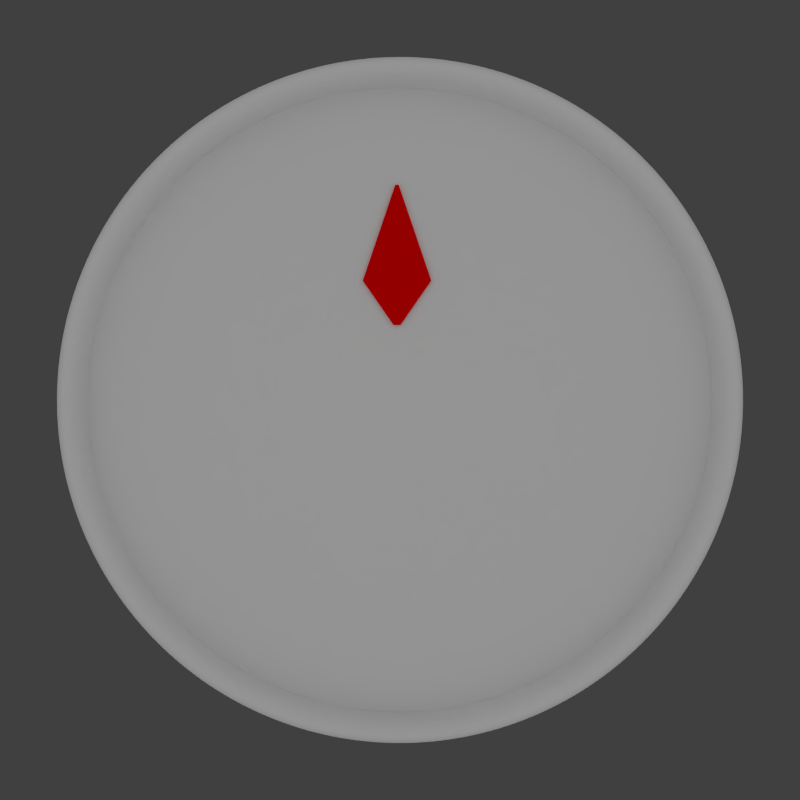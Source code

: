 # Source: lun_compas.blend  (saved by Blender 2.65.6; exported with 4.5.12 LTS)
import bpy
from mathutils import Matrix  # noqa: F401  (used for matrix-valued properties, if any)

bpy.ops.wm.read_factory_settings(use_empty=True)
scene = bpy.context.scene
scene.name = 'Scene'

# ---- collections
col_collection_1 = bpy.data.collections.new('Collection 1'); scene.collection.children.link(col_collection_1)

# ---- materials (node trees are filled in below, after node groups)
mat_material = bpy.data.materials.new('Material')
mat_material.alpha_threshold = 0.0
mat_material.use_transparent_shadow = False
mat_material.roughness = 0.5
mat_material.line_color = (0.0, 0.0, 0.0, 1.0)
mat_flat_red = bpy.data.materials.new('flat_red')
mat_flat_red.alpha_threshold = 0.0
mat_flat_red.use_transparent_shadow = False
mat_flat_red.diffuse_color = (0.8, 0.0, 0.0, 1.0)
mat_flat_red.roughness = 0.5
mat_flat_red.line_color = (0.0, 0.0, 0.0, 1.0)
mat_flat_compas = bpy.data.materials.new('flat_compas')
mat_flat_compas.alpha_threshold = 0.0
mat_flat_compas.use_transparent_shadow = False
mat_flat_compas.roughness = 0.5
mat_flat_compas.line_color = (0.0, 0.0, 0.0, 1.0)
mat_corp_compas = bpy.data.materials.new('corp_compas')
mat_corp_compas.alpha_threshold = 0.0
mat_corp_compas.use_transparent_shadow = False
mat_corp_compas.roughness = 0.5
mat_corp_compas.line_color = (0.0, 0.0, 0.0, 1.0)

# ---- material node trees

# ---- world
world_world = bpy.data.worlds.new('World'); scene.world = world_world
world_world.color = (0.05088, 0.05088, 0.05088)
world_world.use_sun_shadow = False
world_world.sun_shadow_jitter_overblur = 0.0
world_world.cycles.sampling_method = 'MANUAL'
world_world.cycles.sample_map_resolution = 256

# ---- cameras
cam_camera = bpy.data.cameras.new('Camera')
cam_camera.clip_end = 2000.0
cam_camera.lens = 35.0
cam_camera.sensor_width = 32.0
cam_camera.sensor_height = 18.0
cam_camera.ortho_scale = 7.314
cam_camera.dof.focus_distance = 0.0
cam_camera.dof.aperture_fstop = 128.0

# ---- lights
light_lamp = bpy.data.lights.new('Lamp', 'SUN')
light_lamp.transmission_factor = 0.0
light_lamp.cutoff_distance = 30.0
light_lamp.angle = 3.14
light_lamp.energy = 1.0
light_lamp.shadow_buffer_clip_start = 1.001
light_lamp.shadow_soft_size = 1000.0
light_lamp.shadow_cascade_max_distance = 1000.0
light_lamp.cycles.use_multiple_importance_sampling = False

# ---- meshes
me_circle_001 = bpy.data.meshes.new('Circle.001')
me_circle_001.from_pydata([(0.0, 100.0, -10.0), (-19.51, 98.08, -10.0), (-38.27, 92.39, -10.0), (-55.56, 83.15, -10.0), (-70.71, 70.71, -10.0), (-83.15, 55.56, -10.0), (-92.39, 38.27, -10.0), (-98.08, 19.51, -10.0), (-100.0, 7.55e-06, -10.0), (-98.08, -19.51, -10.0), (-92.39, -38.27, -10.0), (-83.15, -55.56, -10.0), (-70.71, -70.71, -10.0), (-55.56, -83.15, -10.0), (-38.27, -92.39, -10.0), (-19.51, -98.08, -10.0), (3.258e-05, -100.0, -10.0), (19.51, -98.08, -10.0), (38.27, -92.39, -10.0), (55.56, -83.15, -10.0), (70.71, -70.71, -10.0), (83.15, -55.56, -10.0), (92.39, -38.27, -10.0), (98.08, -19.51, -10.0), (100.0, 9.656e-05, -10.0), (98.08, 19.51, -10.0), (92.39, 38.27, -10.0), (83.15, 55.56, -10.0), (70.71, 70.71, -10.0), (55.56, 83.15, -10.0), (38.27, 92.39, -10.0), (19.51, 98.08, -10.0), (-9.236e-07, 92.22, 0.0), (-17.99, 90.45, 0.0), (17.99, 90.45, 0.0), (85.2, 35.29, 0.0), (76.68, 51.24, 0.0), (76.68, -51.24, 0.0), (85.2, -35.29, 0.0), (2.913e-05, -92.22, 0.0), (17.99, -90.45, 0.0), (-76.68, -51.24, 0.0), (-65.21, -65.21, 0.0), (-85.2, 35.29, 0.0), (-90.45, 17.99, 0.0), (-35.29, 85.2, 0.0), (65.21, 65.21, 0.0), (90.45, -17.99, 0.0), (35.29, -85.2, 0.0), (-51.24, -76.68, 0.0), (-92.22, 9.179e-06, 0.0), (-51.24, 76.68, 0.0), (51.24, 76.68, 0.0), (92.22, 9.127e-05, 0.0), (51.24, -76.68, 0.0), (-35.29, -85.2, 0.0), (-90.45, -17.99, 0.0), (-65.21, 65.21, 0.0), (35.29, 85.2, 0.0), (90.45, 17.99, 0.0), (65.21, -65.21, 0.0), (-17.99, -90.45, 0.0), (-85.2, -35.29, 0.0), (-76.68, 51.24, 0.0), (-85.2, 35.29, 10.0), (-65.21, -65.21, 10.0), (-76.68, -51.24, 10.0), (17.99, -90.45, 10.0), (-51.24, 76.68, 10.0), (-92.22, 9.179e-06, 10.0), (-51.24, -76.68, 10.0), (35.29, -85.2, 10.0), (85.2, 35.29, 10.0), (17.99, 90.45, 10.0), (-17.99, 90.45, 10.0), (-9.236e-07, 92.22, 10.0), (19.51, 98.08, 10.0), (38.27, 92.39, 10.0), (55.56, 83.15, 10.0), (70.71, 70.71, 10.0), (90.45, 17.99, 10.0), (35.29, 85.2, 10.0), (-65.21, 65.21, 10.0), (-90.45, -17.99, 10.0), (-35.29, -85.2, 10.0), (51.24, -76.68, 10.0), (92.22, 9.127e-05, 10.0), (51.24, 76.68, 10.0), (-19.51, -98.08, 10.0), (-38.27, -92.39, 10.0), (-55.56, -83.15, 10.0), (-70.71, -70.71, 10.0), (98.08, -19.51, 10.0), (92.39, -38.27, 10.0), (83.15, -55.56, 10.0), (70.71, -70.71, 10.0), (-55.56, 83.15, 10.0), (-38.27, 92.39, 10.0), (-19.51, 98.08, 10.0), (0.0, 100.0, 10.0), (90.45, -17.99, 10.0), (65.21, 65.21, 10.0), (-35.29, 85.2, 10.0), (-90.45, 17.99, 10.0), (2.913e-05, -92.22, 10.0), (85.2, -35.29, 10.0), (76.68, -51.24, 10.0), (76.68, 51.24, 10.0), (83.15, 55.56, 10.0), (92.39, 38.27, 10.0), (98.08, 19.51, 10.0), (100.0, 9.656e-05, 10.0), (55.56, -83.15, 10.0), (38.27, -92.39, 10.0), (19.51, -98.08, 10.0), (3.258e-05, -100.0, 10.0), (-76.68, 51.24, 10.0), (-85.2, -35.29, 10.0), (-17.99, -90.45, 10.0), (65.21, -65.21, 10.0), (-83.15, -55.56, 10.0), (-92.39, -38.27, 10.0), (-98.08, -19.51, 10.0), (-100.0, 7.55e-06, 10.0), (-98.08, 19.51, 10.0), (-92.39, 38.27, 10.0), (-83.15, 55.56, 10.0), (-70.71, 70.71, 10.0)], [], [(22, 93, 94, 21), (56, 83, 117, 62), (34, 73, 75, 32), (17, 114, 115, 16), (51, 68, 82, 57), (12, 91, 120, 11), (46, 101, 87, 52), (30, 77, 78, 29), (7, 124, 125, 6), (38, 105, 100, 47), (25, 110, 111, 24), (59, 80, 72, 35), (2, 97, 98, 1), (39, 104, 67, 40), (20, 95, 112, 19), (54, 85, 119, 60), (15, 88, 89, 14), (49, 70, 84, 55), (10, 121, 122, 9), (44, 103, 69, 50), (28, 79, 108, 27), (62, 117, 66, 41), (5, 126, 127, 4), (33, 74, 102, 45), (23, 92, 93, 22), (57, 82, 116, 63), (35, 72, 107, 36), (18, 113, 114, 17), (52, 87, 81, 58), (13, 90, 91, 12), (47, 100, 86, 53), (31, 76, 77, 30), (60, 119, 106, 37), (113, 71, 67, 114), (40, 67, 71, 48), (123, 69, 103, 124), (125, 64, 116, 126), (4, 127, 96, 3), (11, 120, 121, 10), (45, 102, 68, 51), (79, 101, 107, 108), (97, 102, 74, 98), (94, 106, 119, 95), (76, 73, 81, 77), (6, 125, 126, 5), (24, 111, 92, 23), (89, 84, 70, 90), (127, 82, 68, 96), (0, 99, 76, 31), (9, 122, 123, 8), (41, 66, 65, 42), (21, 94, 95, 20), (78, 87, 101, 79), (96, 68, 102, 97), (61, 118, 104, 39), (43, 64, 103, 44), (93, 105, 106, 94), (91, 65, 66, 120), (121, 117, 83, 122), (88, 118, 84, 89), (1, 98, 99, 0), (37, 106, 105, 38), (98, 74, 75, 99), (8, 123, 124, 7), (77, 81, 87, 78), (122, 83, 69, 123), (50, 69, 83, 56), (32, 75, 74, 33), (90, 70, 65, 91), (92, 100, 105, 93), (120, 66, 117, 121), (115, 104, 118, 88), (29, 78, 79, 28), (63, 116, 64, 43), (124, 103, 64, 125), (114, 67, 104, 115), (48, 71, 85, 54), (53, 86, 80, 59), (26, 109, 110, 25), (3, 96, 97, 2), (112, 85, 71, 113), (111, 86, 100, 92), (42, 65, 70, 49), (27, 108, 109, 26), (55, 84, 118, 61), (16, 115, 88, 15), (126, 116, 82, 127), (109, 72, 80, 110), (36, 107, 101, 46), (58, 81, 73, 34), (108, 107, 72, 109), (99, 75, 73, 76), (95, 119, 85, 112), (110, 80, 86, 111), (19, 112, 113, 18), (14, 89, 90, 13)])
_k = {(32, 33): 1.0, (32, 34): 1.0, (35, 36): 1.0, (37, 38): 1.0, (39, 40): 1.0, (41, 42): 1.0, (43, 44): 1.0, (33, 45): 1.0, (36, 46): 1.0, (38, 47): 1.0, (40, 48): 1.0, (42, 49): 1.0, (44, 50): 1.0, (45, 51): 1.0, (46, 52): 1.0, (47, 53): 1.0, (48, 54): 1.0, (49, 55): 1.0, (50, 56): 1.0, (51, 57): 1.0, (52, 58): 1.0, (53, 59): 1.0, (54, 60): 1.0, (55, 61): 1.0, (56, 62): 1.0, (57, 63): 1.0, (34, 58): 1.0, (35, 59): 1.0, (37, 60): 1.0, (39, 61): 1.0, (41, 62): 1.0, (43, 63): 1.0}
me_circle_001.attributes.new('crease_edge', 'FLOAT', 'EDGE').data.foreach_set('value', [_k.get((min(e.vertices), max(e.vertices)), 0.0) for e in me_circle_001.edges])
_uv = me_circle_001.uv_layers.new(name='UVMap')
_uv.uv.foreach_set('vector', [1.007, 0.2899, 1.007, 0.2899, 0.9564, 0.195, 0.9564, 0.195, 0.00352, 0.4012, 0.00352, 0.4012, 0.03233, 0.3063, 0.03233, 0.3063, 0.5988, 0.9965, 0.5988, 0.9965, 0.5, 1.006, 0.5, 1.006, 0.6071, -0.03836, 0.6071, -0.03836, 0.5, -0.0489, 0.5, -0.0489, 0.2188, 0.9209, 0.2188, 0.9209, 0.1421, 0.8579, 0.1421, 0.8579, 0.1119, 0.1119, 0.1119, 0.1119, 0.0436, 0.195, 0.0436, 0.195, 0.8579, 0.8579, 0.8579, 0.8579, 0.7812, 0.9209, 0.7812, 0.9209, 0.7101, 1.007, 0.7101, 1.007, 0.805, 0.9564, 0.805, 0.9564, -0.03836, 0.6071, -0.03836, 0.6071, -0.00712, 0.7101, -0.00712, 0.7101, 0.9677, 0.3063, 0.9677, 0.3063, 0.9965, 0.4012, 0.9965, 0.4012, 1.038, 0.6071, 1.038, 0.6071, 1.049, 0.5, 1.049, 0.5, 0.9965, 0.5988, 0.9965, 0.5988, 0.9677, 0.6937, 0.9677, 0.6937, 0.2899, 1.007, 0.2899, 1.007, 0.3929, 1.038, 0.3929, 1.038, 0.5, -0.006206, 0.5, -0.006206, 0.5988, 0.00352, 0.5988, 0.00352, 0.8881, 0.1119, 0.8881, 0.1119, 0.805, 0.0436, 0.805, 0.0436, 0.7812, 0.0791, 0.7812, 0.0791, 0.8579, 0.1421, 0.8579, 0.1421, 0.3929, -0.03836, 0.3929, -0.03836, 0.2899, -0.00712, 0.2899, -0.00712, 0.2188, 0.0791, 0.2188, 0.0791, 0.3063, 0.03233, 0.3063, 0.03233, -0.00712, 0.2899, -0.00712, 0.2899, -0.03836, 0.3929, -0.03836, 0.3929, 0.00352, 0.5988, 0.00352, 0.5988, -0.006206, 0.5, -0.006206, 0.5, 0.8881, 0.8881, 0.8881, 0.8881, 0.9564, 0.805, 0.9564, 0.805, 0.03233, 0.3063, 0.03233, 0.3063, 0.0791, 0.2188, 0.0791, 0.2188, 0.0436, 0.805, 0.0436, 0.805, 0.1119, 0.8881, 0.1119, 0.8881, 0.4012, 0.9965, 0.4012, 0.9965, 0.3063, 0.9677, 0.3063, 0.9677, 1.038, 0.3929, 1.038, 0.3929, 1.007, 0.2899, 1.007, 0.2899, 0.1421, 0.8579, 0.1421, 0.8579, 0.0791, 0.7812, 0.0791, 0.7812, 0.9677, 0.6937, 0.9677, 0.6937, 0.9209, 0.7812, 0.9209, 0.7812, 0.7101, -0.00712, 0.7101, -0.00712, 0.6071, -0.03836, 0.6071, -0.03836, 0.7812, 0.9209, 0.7812, 0.9209, 0.6937, 0.9677, 0.6937, 0.9677, 0.195, 0.0436, 0.195, 0.0436, 0.1119, 0.1119, 0.1119, 0.1119, 0.9965, 0.4012, 0.9965, 0.4012, 1.006, 0.5, 1.006, 0.5, 0.6071, 1.038, 0.6071, 1.038, 0.7101, 1.007, 0.7101, 1.007, 0.8579, 0.1421, 0.8579, 0.1421, 0.9209, 0.2188, 0.9209, 0.2188, 0.7101, -0.00712, 0.6937, 0.03233, 0.5988, 0.00352, 0.6071, -0.03836, 0.5988, 0.00352, 0.5988, 0.00352, 0.6937, 0.03233, 0.6937, 0.03233, -0.0489, 0.5, -0.006206, 0.5, 0.00352, 0.5988, -0.03836, 0.6071, -0.00712, 0.7101, 0.03233, 0.6937, 0.0791, 0.7812, 0.0436, 0.805, 0.1119, 0.8881, 0.1119, 0.8881, 0.195, 0.9564, 0.195, 0.9564, 0.0436, 0.195, 0.0436, 0.195, -0.00712, 0.2899, -0.00712, 0.2899, 0.3063, 0.9677, 0.3063, 0.9677, 0.2188, 0.9209, 0.2188, 0.9209, 0.8881, 0.8881, 0.8579, 0.8579, 0.9209, 0.7812, 0.9564, 0.805, 0.2899, 1.007, 0.3063, 0.9677, 0.4012, 0.9965, 0.3929, 1.038, 0.9564, 0.195, 0.9209, 0.2188, 0.8579, 0.1421, 0.8881, 0.1119, 0.6071, 1.038, 0.5988, 0.9965, 0.6937, 0.9677, 0.7101, 1.007, -0.00712, 0.7101, -0.00712, 0.7101, 0.0436, 0.805, 0.0436, 0.805, 1.049, 0.5, 1.049, 0.5, 1.038, 0.3929, 1.038, 0.3929, 0.2899, -0.00712, 0.3063, 0.03233, 0.2188, 0.0791, 0.195, 0.0436, 0.1119, 0.8881, 0.1421, 0.8579, 0.2188, 0.9209, 0.195, 0.9564, 0.5, 1.049, 0.5, 1.049, 0.6071, 1.038, 0.6071, 1.038, -0.03836, 0.3929, -0.03836, 0.3929, -0.0489, 0.5, -0.0489, 0.5, 0.0791, 0.2188, 0.0791, 0.2188, 0.1421, 0.1421, 0.1421, 0.1421, 0.9564, 0.195, 0.9564, 0.195, 0.8881, 0.1119, 0.8881, 0.1119, 0.805, 0.9564, 0.7812, 0.9209, 0.8579, 0.8579, 0.8881, 0.8881, 0.195, 0.9564, 0.2188, 0.9209, 0.3063, 0.9677, 0.2899, 1.007, 0.4012, 0.00352, 0.4012, 0.00352, 0.5, -0.006206, 0.5, -0.006206, 0.03233, 0.6937, 0.03233, 0.6937, 0.00352, 0.5988, 0.00352, 0.5988, 1.007, 0.2899, 0.9677, 0.3063, 0.9209, 0.2188, 0.9564, 0.195, 0.1119, 0.1119, 0.1421, 0.1421, 0.0791, 0.2188, 0.0436, 0.195, -0.00712, 0.2899, 0.03233, 0.3063, 0.00352, 0.4012, -0.03836, 0.3929, 0.3929, -0.03836, 0.4012, 0.00352, 0.3063, 0.03233, 0.2899, -0.00712, 0.3929, 1.038, 0.3929, 1.038, 0.5, 1.049, 0.5, 1.049, 0.9209, 0.2188, 0.9209, 0.2188, 0.9677, 0.3063, 0.9677, 0.3063, 0.3929, 1.038, 0.4012, 0.9965, 0.5, 1.006, 0.5, 1.049, -0.0489, 0.5, -0.0489, 0.5, -0.03836, 0.6071, -0.03836, 0.6071, 0.7101, 1.007, 0.6937, 0.9677, 0.7812, 0.9209, 0.805, 0.9564, -0.03836, 0.3929, 0.00352, 0.4012, -0.006206, 0.5, -0.0489, 0.5, -0.006206, 0.5, -0.006206, 0.5, 0.00352, 0.4012, 0.00352, 0.4012, 0.5, 1.006, 0.5, 1.006, 0.4012, 0.9965, 0.4012, 0.9965, 0.195, 0.0436, 0.2188, 0.0791, 0.1421, 0.1421, 0.1119, 0.1119, 1.038, 0.3929, 0.9965, 0.4012, 0.9677, 0.3063, 1.007, 0.2899, 0.0436, 0.195, 0.0791, 0.2188, 0.03233, 0.3063, -0.00712, 0.2899, 0.5, -0.0489, 0.5, -0.006206, 0.4012, 0.00352, 0.3929, -0.03836, 0.805, 0.9564, 0.805, 0.9564, 0.8881, 0.8881, 0.8881, 0.8881, 0.0791, 0.7812, 0.0791, 0.7812, 0.03233, 0.6937, 0.03233, 0.6937, -0.03836, 0.6071, 0.00352, 0.5988, 0.03233, 0.6937, -0.00712, 0.7101, 0.6071, -0.03836, 0.5988, 0.00352, 0.5, -0.006206, 0.5, -0.0489, 0.6937, 0.03233, 0.6937, 0.03233, 0.7812, 0.0791, 0.7812, 0.0791, 1.006, 0.5, 1.006, 0.5, 0.9965, 0.5988, 0.9965, 0.5988, 1.007, 0.7101, 1.007, 0.7101, 1.038, 0.6071, 1.038, 0.6071, 0.195, 0.9564, 0.195, 0.9564, 0.2899, 1.007, 0.2899, 1.007, 0.805, 0.0436, 0.7812, 0.0791, 0.6937, 0.03233, 0.7101, -0.00712, 1.049, 0.5, 1.006, 0.5, 0.9965, 0.4012, 1.038, 0.3929, 0.1421, 0.1421, 0.1421, 0.1421, 0.2188, 0.0791, 0.2188, 0.0791, 0.9564, 0.805, 0.9564, 0.805, 1.007, 0.7101, 1.007, 0.7101, 0.3063, 0.03233, 0.3063, 0.03233, 0.4012, 0.00352, 0.4012, 0.00352, 0.5, -0.0489, 0.5, -0.0489, 0.3929, -0.03836, 0.3929, -0.03836, 0.0436, 0.805, 0.0791, 0.7812, 0.1421, 0.8579, 0.1119, 0.8881, 1.007, 0.7101, 0.9677, 0.6937, 0.9965, 0.5988, 1.038, 0.6071, 0.9209, 0.7812, 0.9209, 0.7812, 0.8579, 0.8579, 0.8579, 0.8579, 0.6937, 0.9677, 0.6937, 0.9677, 0.5988, 0.9965, 0.5988, 0.9965, 0.9564, 0.805, 0.9209, 0.7812, 0.9677, 0.6937, 1.007, 0.7101, 0.5, 1.049, 0.5, 1.006, 0.5988, 0.9965, 0.6071, 1.038, 0.8881, 0.1119, 0.8579, 0.1421, 0.7812, 0.0791, 0.805, 0.0436, 1.038, 0.6071, 0.9965, 0.5988, 1.006, 0.5, 1.049, 0.5, 0.805, 0.0436, 0.805, 0.0436, 0.7101, -0.00712, 0.7101, -0.00712, 0.2899, -0.00712, 0.2899, -0.00712, 0.195, 0.0436, 0.195, 0.0436])
me_circle_001.materials.append(mat_material)
me_circle_001.use_remesh_preserve_volume = False
me_circle_001.use_remesh_preserve_attributes = False
me_circle_001.use_mirror_vertex_groups = False
me_circle_001.update()
me_cylinder_001 = bpy.data.meshes.new('Cylinder.001')
me_cylinder_001.from_pydata([(-10.87, 34.94, -1.0), (-1.375, 62.91, -1.0), (-0.3747, 62.91, -1.0), (9.125, 34.94, -1.0), (-10.87, 34.94, 1.0), (-1.375, 62.91, 1.0), (-0.3747, 62.91, 1.0), (9.125, 34.94, 1.0), (-1.875, 21.98, -1.0), (0.1254, 21.98, -1.0), (-1.875, 21.98, 1.0), (0.1254, 21.98, 1.0)], [], [(4, 5, 1, 0), (5, 6, 2, 1), (6, 7, 3, 2), (7, 4, 10, 11), (0, 1, 2, 3), (7, 6, 5, 4), (11, 10, 8, 9), (4, 0, 8, 10), (0, 3, 9, 8), (3, 7, 11, 9)])
me_cylinder_001.materials.append(mat_flat_red)
me_cylinder_001.use_remesh_preserve_volume = False
me_cylinder_001.use_remesh_preserve_attributes = False
me_cylinder_001.use_mirror_vertex_groups = False
me_cylinder_001.update()
me_circle = bpy.data.meshes.new('Circle')
me_circle.from_pydata([(-1.187e-05, 2.384e-05, 0.0), (-9.236e-07, 92.22, 0.0), (-17.99, 90.45, 0.0), (17.99, 90.45, 0.0), (85.2, 35.29, 0.0), (76.68, 51.24, 0.0), (76.68, -51.24, 0.0), (85.2, -35.29, 0.0), (2.913e-05, -92.22, 0.0), (17.99, -90.45, 0.0), (-76.68, -51.24, 0.0), (-65.21, -65.21, 0.0), (-85.2, 35.29, 0.0), (-90.45, 17.99, 0.0), (-35.29, 85.2, 0.0), (65.21, 65.21, 0.0), (90.45, -17.99, 0.0), (35.29, -85.2, 0.0), (-51.24, -76.68, 0.0), (-92.22, 9.179e-06, 0.0), (-51.24, 76.68, 0.0), (51.24, 76.68, 0.0), (92.22, 9.127e-05, 0.0), (51.24, -76.68, 0.0), (-35.29, -85.2, 0.0), (-90.45, -17.99, 0.0), (-65.21, 65.21, 0.0), (35.29, 85.2, 0.0), (90.45, 17.99, 0.0), (65.21, -65.21, 0.0), (-17.99, -90.45, 0.0), (-85.2, -35.29, 0.0), (-76.68, 51.24, 0.0)], [], [(2, 0, 1), (1, 0, 3), (5, 0, 4), (7, 0, 6), (9, 0, 8), (11, 0, 10), (13, 0, 12), (14, 0, 2), (15, 0, 5), (16, 0, 7), (17, 0, 9), (18, 0, 11), (19, 0, 13), (20, 0, 14), (21, 0, 15), (22, 0, 16), (23, 0, 17), (24, 0, 18), (25, 0, 19), (26, 0, 20), (27, 0, 21), (28, 0, 22), (29, 0, 23), (30, 0, 24), (31, 0, 25), (32, 0, 26), (3, 0, 27), (4, 0, 28), (6, 0, 29), (8, 0, 30), (10, 0, 31), (12, 0, 32)])
_k = {(1, 2): 1.0, (1, 3): 1.0, (4, 5): 1.0, (6, 7): 1.0, (8, 9): 1.0, (10, 11): 1.0, (12, 13): 1.0, (2, 14): 1.0, (5, 15): 1.0, (7, 16): 1.0, (9, 17): 1.0, (11, 18): 1.0, (13, 19): 1.0, (14, 20): 1.0, (15, 21): 1.0, (16, 22): 1.0, (17, 23): 1.0, (18, 24): 1.0, (19, 25): 1.0, (20, 26): 1.0, (21, 27): 1.0, (22, 28): 1.0, (23, 29): 1.0, (24, 30): 1.0, (25, 31): 1.0, (26, 32): 1.0, (3, 27): 1.0, (4, 28): 1.0, (6, 29): 1.0, (8, 30): 1.0, (10, 31): 1.0, (12, 32): 1.0}
me_circle.attributes.new('crease_edge', 'FLOAT', 'EDGE').data.foreach_set('value', [_k.get((min(e.vertices), max(e.vertices)), 0.0) for e in me_circle.edges])
_uv = me_circle.uv_layers.new(name='UVMap')
_uv.uv.foreach_set('vector', [0.4008, 1.0, 0.5, 0.5, 0.5003, 1.01, 0.5003, 1.01, 0.5, 0.5, 0.5999, 1.0, 0.9244, 0.7832, 0.5, 0.5, 0.9715, 0.6949, 0.9712, 0.3045, 0.5, 0.5, 0.924, 0.2163, 0.5992, -0.0004536, 0.5, 0.5, 0.4997, -0.01019, 0.139, 0.1395, 0.5, 0.5, 0.07561, 0.2168, -0.0003245, 0.5999, 0.5, 0.5, 0.02877, 0.6955, 0.3051, 0.9715, 0.5, 0.5, 0.4008, 1.0, 0.861, 0.8605, 0.5, 0.5, 0.9244, 0.7832, 1.0, 0.4001, 0.5, 0.5, 0.9712, 0.3045, 0.6949, 0.02852, 0.5, 0.5, 0.5992, -0.0004536, 0.2163, 0.07597, 0.5, 0.5, 0.139, 0.1395, -0.01019, 0.5003, 0.5, 0.5, -0.0003245, 0.5999, 0.2168, 0.9244, 0.5, 0.5, 0.3051, 0.9715, 0.7837, 0.924, 0.5, 0.5, 0.861, 0.8605, 1.01, 0.4997, 0.5, 0.5, 1.0, 0.4001, 0.7832, 0.07561, 0.5, 0.5, 0.6949, 0.02852, 0.3045, 0.02877, 0.5, 0.5, 0.2163, 0.07597, -0.0004532, 0.4008, 0.5, 0.5, -0.01019, 0.5003, 0.1395, 0.861, 0.5, 0.5, 0.2168, 0.9244, 0.6955, 0.9712, 0.5, 0.5, 0.7837, 0.924, 1.0, 0.5992, 0.5, 0.5, 1.01, 0.4997, 0.8605, 0.139, 0.5, 0.5, 0.7832, 0.07561, 0.4001, -0.0003242, 0.5, 0.5, 0.3045, 0.02877, 0.02852, 0.3051, 0.5, 0.5, -0.0004532, 0.4008, 0.07597, 0.7837, 0.5, 0.5, 0.1395, 0.861, 0.5999, 1.0, 0.5, 0.5, 0.6955, 0.9712, 0.9715, 0.6949, 0.5, 0.5, 1.0, 0.5992, 0.924, 0.2163, 0.5, 0.5, 0.8605, 0.139, 0.4997, -0.01019, 0.5, 0.5, 0.4001, -0.0003242, 0.07561, 0.2168, 0.5, 0.5, 0.02852, 0.3051, 0.02877, 0.6955, 0.5, 0.5, 0.07597, 0.7837])
me_circle.materials.append(mat_flat_compas)
me_circle.materials.append(mat_corp_compas)
me_circle.use_remesh_preserve_volume = False
me_circle.use_remesh_preserve_attributes = False
me_circle.use_mirror_vertex_groups = False
me_circle.update()

# ---- objects
ob_lun_compas = bpy.data.objects.new('Lun_compas', None)
ob_compascorp_001 = bpy.data.objects.new('compascorp.001', me_circle_001)
ob_arrow = bpy.data.objects.new('arrow', me_cylinder_001)
ob_compascorp = bpy.data.objects.new('compascorp', me_circle)
ob_lamp = bpy.data.objects.new('Lamp', light_lamp)
ob_camera = bpy.data.objects.new('Camera', cam_camera)

# ---- transforms, parenting, visibility, modifiers, constraints
ob_lun_compas.location = (0.0, 0.0, 0.0)
ob_lun_compas.empty_display_type = 'CUBE'
ob_lun_compas.empty_display_size = 150.0
ob_lun_compas.empty_image_offset = (0.0, 0.0)
ob_lun_compas.lineart.crease_threshold = 0.0
ob_compascorp_001.parent = ob_lun_compas
ob_compascorp_001.location = (0.0, 0.0, 0.0)
ob_compascorp_001.scale = (1.0, 1.0, 1.0)
ob_compascorp_001.lineart.crease_threshold = 0.0
_m = ob_compascorp_001.modifiers.new('Subsurf', 'SUBSURF')
_m.uv_smooth = 'PRESERVE_CORNERS'
_m.levels = 3
_m.render_levels = 3
_m.show_only_control_edges = False
ob_arrow.parent = ob_lun_compas
ob_arrow.location = (0.0, 0.0, 0.0)
ob_arrow.rotation_euler = (0.0, 0.0, -6.283)
ob_arrow.lineart.crease_threshold = 0.0
ob_compascorp.parent = ob_lun_compas
ob_compascorp.location = (0.0, 0.0, 0.0)
ob_compascorp.scale = (1.0, 1.0, 1.0)
ob_compascorp.lineart.crease_threshold = 0.0
_m = ob_compascorp.modifiers.new('Subsurf', 'SUBSURF')
_m.uv_smooth = 'PRESERVE_CORNERS'
_m.levels = 3
_m.render_levels = 3
_m.show_only_control_edges = False
ob_lamp.location = (0.0, 0.0, 200.0)
ob_lamp.lock_rotations_4d = False
ob_lamp.empty_display_type = 'ARROWS'
ob_lamp.color = (0.0, 0.0, 0.0, 0.0)
ob_lamp.lineart.crease_threshold = 0.0
ob_camera.location = (0.0, 0.0, 256.8)
ob_camera.lock_rotations_4d = False
ob_camera.empty_display_type = 'ARROWS'
ob_camera.color = (0.0, 0.0, 0.0, 0.0)
ob_camera.display_type = 'WIRE'
ob_camera.lineart.crease_threshold = 0.0

# ---- collection membership
col_collection_1.objects.link(ob_lun_compas)
col_collection_1.objects.link(ob_compascorp_001)
col_collection_1.objects.link(ob_arrow)
col_collection_1.objects.link(ob_compascorp)
col_collection_1.objects.link(ob_lamp)
col_collection_1.objects.link(ob_camera)

# ---- scene / render settings (as saved in the file)
scene.camera = ob_camera
scene.frame_start = 0; scene.frame_end = 100; scene.frame_set(100)
scene.render.engine = 'BLENDER_EEVEE_NEXT'
scene.render.image_settings.color_mode = 'RGB'
scene.render.image_settings.compression = 90
scene.render.resolution_x = 1024
scene.render.resolution_y = 1024
scene.render.dither_intensity = 0.0
scene.render.bake_margin = 2
scene.render.bake_bias = 0.0
scene.cycles.use_denoising = False
scene.cycles.samples = 10
scene.cycles.sampling_pattern = 'TABULATED_SOBOL'
scene.cycles.light_sampling_threshold = 0.0
scene.cycles.use_adaptive_sampling = False
scene.cycles.use_light_tree = False
scene.cycles.blur_glossy = 0.0
scene.cycles.volume_bounces = 1
scene.cycles.pixel_filter_type = 'GAUSSIAN'
scene.cycles.sample_clamp_indirect = 0.0
scene.view_settings.view_transform = 'Standard'
bpy.context.view_layer.update()

